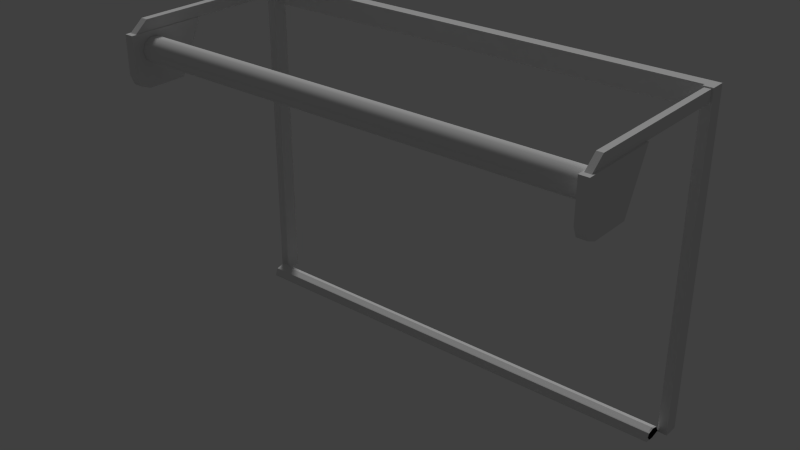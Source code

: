 # Source: roller_shutters.blend  (saved by Blender 2.74.0; exported with 4.5.12 LTS)
import bpy
from mathutils import Matrix  # noqa: F401  (used for matrix-valued properties, if any)

bpy.ops.wm.read_factory_settings(use_empty=True)
scene = bpy.context.scene
scene.name = 'Scene'

# ---- collections
col_collection_1 = bpy.data.collections.new('Collection 1'); scene.collection.children.link(col_collection_1)

# ---- materials (node trees are filled in below, after node groups)
mat_building_02_door = bpy.data.materials.new('building_02_Door')
mat_building_02_door.alpha_threshold = 0.0
mat_building_02_door.use_transparent_shadow = False
mat_building_02_door.roughness = 0.5
mat_building_02_door.line_color = (0.0, 0.0, 0.0, 1.0)

# ---- material node trees

# ---- world
world_world = bpy.data.worlds.new('World'); scene.world = world_world
world_world.color = (0.05088, 0.05088, 0.05088)
world_world.use_sun_shadow = False
world_world.sun_shadow_jitter_overblur = 0.0
world_world.cycles.sampling_method = 'MANUAL'
world_world.cycles.sample_map_resolution = 256

# ---- lights
light_hemi = bpy.data.lights.new('Hemi', 'SUN')
light_hemi.transmission_factor = 0.0
light_hemi.angle = 0.1993
light_hemi.energy = 1.0
light_hemi.shadow_buffer_clip_start = 0.5
light_hemi.shadow_soft_size = 0.1
light_hemi.shadow_cascade_max_distance = 1000.0
light_hemi.cycles.use_multiple_importance_sampling = False

# ---- meshes
me_cube_061 = bpy.data.meshes.new('Cube.061')
me_cube_061.from_pydata([(-1.9, 0.07178, -1.449e-08), (1.9, 0.07178, -1.449e-08), (-1.835, -1.401, 2.48), (1.84, -1.401, 2.48), (-1.9, 0.07178, 2.575), (1.9, 0.07178, 2.575), (1.827, 0.07178, 0.0), (1.887, -1.401, 2.48), (1.827, -0.04492, 2.575), (1.827, -0.04492, 7.246e-09), (-1.827, -0.04492, 2.575), (-1.827, 0.07178, 2.409), (-1.827, 0.07178, 0.0), (-1.9, -0.04492, -1.449e-08), (1.9, -0.04492, -1.449e-08), (1.9, -0.04492, 2.575), (1.827, -0.001255, 2.409), (-1.827, -0.001255, 2.409), (-1.827, -0.04492, 0.0), (-1.892, -1.401, 2.48), (-1.835, -0.04492, 2.48), (1.84, -0.04492, 2.48), (1.827, 0.07178, 2.409), (1.887, -0.04492, 2.48), (-1.827, -0.01821, 2.575), (1.827, -0.01821, 2.575), (-1.892, -0.04492, 2.48), (-1.892, -0.04492, 2.567), (1.887, -0.04492, 2.567), (-1.9, -0.04492, 2.575), (-1.9, -1.409, 2.098), (-1.9, -1.015, 2.065), (-1.9, -1.441, 2.175), (-1.827, -1.441, 2.48), (-1.9, -1.331, 2.065), (-1.9, -0.8185, 2.48), (-1.9, -1.441, 2.48), (-1.827, -1.409, 2.098), (-1.827, -1.015, 2.065), (-1.827, -1.331, 2.065), (-1.827, -0.8185, 2.48), (-1.827, -1.441, 2.175), (-1.826, -1.159, 2.344), (-1.826, -1.178, 2.402), (-1.826, -1.228, 2.438), (-1.826, -1.289, 2.438), (-1.826, -1.339, 2.402), (-1.826, -1.358, 2.344), (-1.826, -1.339, 2.285), (-1.826, -1.289, 2.249), (-1.826, -1.228, 2.249), (-1.826, -1.178, 2.285), (1.83, -1.159, 2.344), (1.83, -1.178, 2.402), (1.83, -1.228, 2.438), (1.83, -1.289, 2.438), (1.83, -1.339, 2.402), (1.83, -1.358, 2.344), (1.83, -1.339, 2.285), (1.83, -1.289, 2.249), (1.83, -1.228, 2.249), (1.83, -1.178, 2.285), (-1.827, -0.8185, 2.48), (-1.827, -1.015, 2.065), (-1.9, -1.441, 2.48), (-1.827, -1.441, 2.175), (-1.827, -1.331, 2.065), (-1.827, -1.409, 2.098), (-1.9, -1.331, 2.065), (-1.9, -1.441, 2.175), (-1.9, -1.409, 2.098), (-1.9, -0.8185, 2.48), (-1.827, -1.441, 2.48), (-1.9, -1.015, 2.065), (-1.835, -0.04492, 2.567), (1.84, -0.04492, 2.567), (-1.892, -1.294, 2.567), (1.887, -1.294, 2.567), (1.84, -1.294, 2.567), (-1.835, -1.294, 2.567), (1.827, -1.015, 2.065), (1.827, -1.441, 2.48), (1.827, -0.8185, 2.48), (1.9, -1.015, 2.065), (1.9, -1.441, 2.48), (1.827, -0.8185, 2.48), (1.9, -0.8185, 2.48), (1.827, -1.441, 2.48), (1.827, -1.015, 2.065), (1.827, -1.331, 2.065), (1.827, -1.441, 2.175), (1.827, -1.409, 2.098), (1.9, -0.8185, 2.48), (1.9, -1.441, 2.48), (1.9, -1.015, 2.065), (1.9, -1.441, 2.175), (1.9, -1.331, 2.065), (1.9, -1.409, 2.098), (1.9, -1.441, 2.175), (1.9, -1.331, 2.065), (1.9, -1.409, 2.098), (1.827, -1.331, 2.065), (1.827, -1.441, 2.175), (1.827, -1.409, 2.098)], [], [(18, 12, 11, 17), (4, 11, 12, 0), (1, 5, 15, 14), (0, 12, 18, 13), (4, 24, 25, 5), (3, 78, 75, 21), (75, 78, 77, 28), (33, 38, 40), (37, 30, 34, 39), (41, 32, 30, 37), (36, 35, 31), (62, 63, 73, 71), (42, 52, 61, 51), (51, 61, 60, 50), (50, 60, 59, 49), (49, 59, 58, 48), (48, 58, 57, 47), (47, 57, 56, 46), (46, 56, 55, 45), (45, 55, 54, 44), (44, 54, 53, 43), (43, 53, 52, 42), (72, 62, 71, 64), (72, 64, 32, 41), (34, 73, 63, 39), (2, 79, 76, 19), (7, 77, 78, 3), (23, 28, 77, 7), (19, 76, 27, 26), (20, 74, 79, 2), (26, 20, 2, 19), (21, 23, 7, 3), (27, 76, 79, 74), (11, 22, 16, 17), (5, 22, 11, 4), (1, 6, 22, 5), (17, 16, 25, 24), (5, 25, 15), (17, 24, 10), (8, 25, 16), (33, 66, 38), (33, 65, 66), (87, 102, 98, 84), (103, 100, 98, 102), (93, 95, 96), (69, 36, 68), (36, 31, 68), (70, 69, 68), (94, 93, 96), (95, 97, 96), (65, 67, 66), (92, 93, 94), (13, 29, 4, 0), (9, 8, 16), (14, 9, 6, 1), (18, 17, 10), (13, 18, 10, 29), (15, 8, 9, 14), (6, 9, 16, 22), (4, 29, 24), (29, 10, 24), (25, 8, 15), (101, 99, 100, 103), (80, 81, 85), (82, 86, 83, 88), (87, 84, 86, 82), (99, 101, 88, 83), (80, 89, 81), (81, 89, 90), (89, 91, 90)])
me_cube_061.polygons.foreach_set('use_smooth', [0, 0, 0, 0, 0, 0, 0, 0, 1, 1, 0, 1, 1, 1, 1, 1, 1, 1, 1, 1, 1, 1, 1, 1, 1, 0, 0, 0, 0, 0, 0, 0, 0, 0, 0, 0, 0, 0, 0, 0, 0, 0, 1, 1, 0, 0, 0, 0, 0, 0, 0, 0, 0, 0, 0, 0, 0, 0, 0, 0, 0, 0, 1, 0, 1, 1, 1, 0, 0, 0])
_k = set([(0, 4), (0, 13), (1, 5), (1, 14), (2, 19), (3, 7), (4, 5), (6, 9), (6, 22), (8, 9), (10, 18), (11, 12), (11, 22), (12, 18), (20, 26), (21, 23), (27, 74), (28, 75), (32, 41), (34, 39), (62, 71), (63, 73), (64, 72), (76, 79), (77, 78), (82, 86), (83, 88), (84, 87), (98, 102), (99, 101)])
me_cube_061.attributes.new('sharp_edge', 'BOOLEAN', 'EDGE').data.foreach_set('value', [ (min(e.vertices), max(e.vertices)) in _k for e in me_cube_061.edges])
_uv = me_cube_061.uv_layers.new(name='UVMap')
_uv.uv.foreach_set('vector', [0.9854, 0.9814, 0.9854, 0.9867, 0.9359, 0.9867, 0.9359, 0.984, 0.9359, 0.9867, 0.9359, 0.9867, 0.9854, 0.9867, 0.9854, 0.9867, 0.8129, 0.9867, 0.8623, 0.9867, 0.8623, 0.9814, 0.8129, 0.9814, 0.9854, 0.9867, 0.9854, 0.9867, 0.9854, 0.9814, 0.9854, 0.9814, 0.9114, 0.9867, 0.9114, 0.984, 0.8868, 0.984, 0.8868, 0.9867, 0.8868, 0.9814, 0.8868, 0.9814, 0.8868, 0.9814, 0.8868, 0.9814, 0.8868, 0.9814, 0.8868, 0.9814, 0.8623, 0.9814, 0.8623, 0.9814, 0.0, 0.0, 0.0, 0.0, 0.0, 0.0, 0.0, 0.0, 0.0, 0.0, 0.0, 0.0, 0.0, 0.0, 0.0, 0.0, 0.0, 0.0, 0.0, 0.0, 0.0, 0.0, 0.0, 0.0, 0.0, 0.0, 0.0, 0.0, 0.0, 0.0, 0.0, 0.0, 0.0, 0.0, 0.0, 0.0, 0.0, 0.0, 0.0, 0.0, 0.0, 0.0, 0.0, 0.0, 0.0, 0.0, 0.0, 0.0, 0.0, 0.0, 0.0, 0.0, 0.0, 0.0, 0.0, 0.0, 0.0, 0.0, 0.0, 0.0, 0.0, 0.0, 0.0, 0.0, 0.0, 0.0, 0.0, 0.0, 0.0, 0.0, 0.0, 0.0, 0.0, 0.0, 0.0, 0.0, 0.0, 0.0, 0.0, 0.0, 0.0, 0.0, 0.0, 0.0, 0.0, 0.0, 0.0, 0.0, 0.0, 0.0, 0.0, 0.0, 0.0, 0.0, 0.0, 0.0, 0.0, 0.0, 0.0, 0.0, 0.0, 0.0, 0.0, 0.0, 0.0, 0.0, 0.0, 0.0, 0.0, 0.0, 0.0, 0.0, 0.0, 0.0, 0.0, 0.0, 0.0, 0.0, 0.0, 0.0, 0.0, 0.0, 0.0, 0.0, 0.0, 0.0, 0.0, 0.0, 0.0, 0.0, 0.0, 0.0, 0.0, 0.0, 0.0, 0.0, 0.0, 0.0, 0.0, 0.0, 0.9114, 0.9814, 0.9114, 0.9814, 0.9359, 0.9814, 0.9359, 0.9814, 0.8623, 0.9814, 0.8623, 0.9814, 0.8868, 0.9814, 0.8868, 0.9814, 0.8623, 0.9814, 0.8623, 0.9814, 0.8623, 0.9814, 0.8623, 0.9814, 0.9359, 0.9814, 0.9359, 0.9814, 0.9359, 0.9814, 0.9359, 0.9814, 0.9114, 0.9814, 0.9114, 0.9814, 0.9114, 0.9814, 0.9114, 0.9814, 0.9359, 0.9814, 0.9114, 0.9814, 0.9114, 0.9814, 0.9359, 0.9814, 0.8868, 0.9814, 0.8623, 0.9814, 0.8623, 0.9814, 0.8868, 0.9814, 0.9359, 0.9814, 0.9359, 0.9814, 0.9114, 0.9814, 0.9114, 0.9814, 0.9114, 0.9867, 0.8868, 0.9867, 0.8868, 0.984, 0.9114, 0.984, 0.8868, 0.9867, 0.8868, 0.9867, 0.9114, 0.9867, 0.9114, 0.9867, 0.8129, 0.9867, 0.8129, 0.9867, 0.8623, 0.9867, 0.8623, 0.9867, 0.8868, 0.984, 0.0, 0.0, 0.9114, 0.984, 0.0, 0.0, 0.8868, 0.9867, 0.8868, 0.984, 0.8623, 0.9814, 0.4434, 0.492, 0.9114, 0.9814, 0.9114, 0.984, 0.8868, 0.9814, 0.8868, 0.984, 0.8868, 0.9814, 0.0, 0.0, 0.0, 0.0, 0.0, 0.0, 0.0, 0.0, 0.0, 0.0, 0.0, 0.0, 0.0, 0.0, 0.0, 0.0, 0.0, 0.0, 0.0, 0.0, 0.0, 0.0, 0.0, 0.0, 0.0, 0.0, 0.0, 0.0, 0.0, 0.0, 0.0, 0.0, 0.0, 0.0, 0.0, 0.0, 0.0, 0.0, 0.0, 0.0, 0.0, 0.0, 0.0, 0.0, 0.0, 0.0, 0.0, 0.0, 0.0, 0.0, 0.0, 0.0, 0.0, 0.0, 0.0, 0.0, 0.0, 0.0, 0.0, 0.0, 0.0, 0.0, 0.0, 0.0, 0.0, 0.0, 0.0, 0.0, 0.0, 0.0, 0.0, 0.0, 0.0, 0.0, 0.0, 0.0, 0.9854, 0.9814, 0.9359, 0.9814, 0.9359, 0.9867, 0.9854, 0.9867, 0.8129, 0.9814, 0.8623, 0.9814, 0.8623, 0.984, 0.8129, 0.9814, 0.8129, 0.9814, 0.8129, 0.9867, 0.8129, 0.9867, 0.9854, 0.9814, 0.9359, 0.984, 0.9359, 0.9814, 0.9854, 0.9814, 0.9854, 0.9814, 0.9359, 0.9814, 0.9359, 0.9814, 0.8623, 0.9814, 0.8623, 0.9814, 0.8129, 0.9814, 0.8129, 0.9814, 0.8129, 0.9867, 0.8129, 0.9814, 0.8623, 0.984, 0.8623, 0.9867, 0.9359, 0.9867, 0.9359, 0.9814, 0.9114, 0.984, 0.9359, 0.9814, 0.9114, 0.9814, 0.9114, 0.984, 0.8868, 0.984, 0.8868, 0.9814, 0.8623, 0.9814, 0.0, 0.0, 0.0, 0.0, 0.0, 0.0, 0.0, 0.0, 0.0, 0.0, 0.0, 0.0, 0.0, 0.0, 0.0, 0.0, 0.0, 0.0, 0.0, 0.0, 0.0, 0.0, 0.0, 0.0, 0.0, 0.0, 0.0, 0.0, 0.0, 0.0, 0.0, 0.0, 0.0, 0.0, 0.0, 0.0, 0.0, 0.0, 0.0, 0.0, 0.0, 0.0, 0.0, 0.0, 0.0, 0.0, 0.0, 0.0, 0.0, 0.0, 0.0, 0.0, 0.0, 0.0, 0.0, 0.0])
_uv.active_render = True
_uv = me_cube_061.uv_layers.new(name='UVMap_Detail')
_uv.uv.foreach_set('vector', [0.8108, 0.6975, 0.8113, 0.7319, 0.1016, 0.7428, 0.1013, 0.7213, 0.05138, 0.6533, 0.09989, 0.631, 0.8096, 0.6201, 0.8099, 0.6416, 0.81, 0.5974, 0.02899, 0.6094, 0.02846, 0.5737, 0.8044, 0.5672, 0.8099, 0.6416, 0.8314, 0.6413, 0.832, 0.6756, 0.8104, 0.676, -0.001028, 0.4408, 0.01818, 0.4172, 0.9793, 0.4172, 0.9985, 0.4408, 0.981, 0.896, 0.9563, 0.8656, 0.9553, 0.5114, 0.9799, 0.5113, 0.9553, 0.5114, 0.9563, 0.8656, 0.9432, 0.8656, 0.9422, 0.5115, 0.8265, 0.91, 0.7087, 0.7897, 0.826, 0.7335, 0.4102, 0.9309, 0.4101, 0.9017, 0.4438, 0.9016, 0.4439, 0.9308, 0.3765, 0.931, 0.3764, 0.9018, 0.4101, 0.9017, 0.4102, 0.9309, 0.009076, 0.8857, 0.008585, 0.7093, 0.1263, 0.7648, 0.5037, 0.9314, 0.6874, 0.9309, 0.6875, 0.9601, 0.5038, 0.9606, -0.001027, 0.2272, 0.9606, 0.2272, 0.9606, 0.2434, -0.001028, 0.2434, -0.001028, 0.2434, 0.9606, 0.2434, 0.9606, 0.2596, -0.001028, 0.2596, -0.001028, 0.2596, 0.9606, 0.2596, 0.9606, 0.2758, -0.001028, 0.2758, -0.001028, 0.2758, 0.9606, 0.2758, 0.9606, 0.292, -0.001028, 0.292, -0.001028, 0.292, 0.9606, 0.292, 0.9606, 0.3081, -0.001028, 0.3081, -0.001028, 0.3081, 0.9606, 0.3081, 0.9606, 0.3243, -0.001028, 0.3243, -0.001028, 0.3243, 0.9606, 0.3243, 0.9606, 0.3405, -0.001028, 0.3405, -0.001028, 0.3405, 0.9606, 0.3405, 0.9606, 0.3567, -0.001028, 0.3567, -0.001028, 0.3567, 0.9606, 0.3567, 0.9606, 0.3729, -0.001028, 0.3729, -0.001027, 0.2111, 0.9606, 0.2111, 0.9606, 0.2272, -0.001027, 0.2272, 0.2546, 0.9321, 0.5037, 0.9314, 0.5038, 0.9606, 0.2547, 0.9613, 0.2546, 0.9314, 0.2545, 0.9021, 0.3764, 0.9018, 0.3765, 0.931, 0.4438, 0.9016, 0.57, 0.9012, 0.5701, 0.9305, 0.4439, 0.9308, 0.8526, 0.8943, 0.8771, 0.8637, 0.8899, 0.874, 0.8654, 0.9045, 0.9708, 0.9042, 0.9461, 0.8738, 0.9563, 0.8656, 0.981, 0.896, 0.9176, 0.5115, 0.9422, 0.5115, 0.9432, 0.8656, 0.9187, 0.8962, 0.9182, 0.8941, 0.8935, 0.8637, 0.8925, 0.5095, 0.9171, 0.5094, 0.8515, 0.5096, 0.8761, 0.5096, 0.8771, 0.8637, 0.8526, 0.8943, 0.8352, 0.5097, 0.8515, 0.5096, 0.8526, 0.8943, 0.8362, 0.8943, 0.9799, 0.5113, 0.993, 0.5113, 0.994, 0.8959, 0.981, 0.896, 0.8925, 0.5095, 0.8935, 0.8637, 0.8771, 0.8637, 0.8761, 0.5096, 0.01818, 0.4844, 0.9793, 0.4844, 0.9793, 0.5036, 0.01818, 0.5036, 0.9985, 0.4408, 0.9793, 0.4844, 0.01818, 0.4844, -0.001028, 0.4408, 0.81, 0.5974, 0.8103, 0.6195, 0.07961, 0.6308, 0.02899, 0.6094, 0.01818, 0.3733, 0.9793, 0.3733, 0.9793, 0.4172, 0.01818, 0.4172, 0.02899, 0.6094, 0.005867, 0.5824, 0.02846, 0.5737, 0.1013, 0.7213, 0.05237, 0.7171, 0.05225, 0.7092, 0.0285, 0.5515, 0.02851, 0.5434, 0.07897, 0.5383, 0.8265, 0.91, 0.7089, 0.8791, 0.7087, 0.7897, 0.8265, 0.91, 0.7402, 0.9102, 0.7089, 0.8791, 0.4384, 0.9616, 0.5602, 0.9612, 0.5603, 0.9905, 0.4385, 0.9908, 0.594, 0.9611, 0.594, 0.9904, 0.5603, 0.9905, 0.5602, 0.9612, 0.703, 0.9207, 0.6167, 0.9209, 0.5854, 0.8898, 0.09538, 0.8855, 0.009076, 0.8857, 0.1265, 0.8542, 0.009076, 0.8857, 0.1263, 0.7648, 0.1265, 0.8542, 0.1174, 0.8763, 0.09538, 0.8855, 0.1265, 0.8542, 0.5851, 0.8004, 0.703, 0.9207, 0.5854, 0.8898, 0.6167, 0.9209, 0.5946, 0.9119, 0.5854, 0.8898, 0.7402, 0.9102, 0.7181, 0.9011, 0.7089, 0.8791, 0.7025, 0.7443, 0.703, 0.9207, 0.5851, 0.8004, 0.8104, 0.676, 0.05192, 0.6877, 0.05138, 0.6533, 0.8099, 0.6416, 0.8122, 0.5529, 0.0285, 0.5515, 0.07897, 0.5383, 0.8044, 0.5672, 0.8122, 0.5529, 0.8306, 0.5858, 0.81, 0.5974, 0.8108, 0.6975, 0.1013, 0.7213, 0.05225, 0.7092, 0.8104, 0.676, 0.8108, 0.6975, 0.05225, 0.7092, 0.05192, 0.6877, 0.02846, 0.5737, 0.0285, 0.5515, 0.8122, 0.5529, 0.8044, 0.5672, 0.8122, 0.5174, 0.8122, 0.5529, 0.07897, 0.5383, 0.07901, 0.5161, 0.05138, 0.6533, 0.05192, 0.6877, 0.03027, 0.6802, 0.05192, 0.6877, 0.03039, 0.688, 0.03027, 0.6802, 0.005867, 0.5824, 0.005318, 0.5741, 0.02846, 0.5737, 0.6277, 0.961, 0.6278, 0.9903, 0.594, 0.9904, 0.594, 0.9611, 0.2589, 0.8694, 0.138, 0.7522, 0.3145, 0.7517, 0.254, 0.9913, 0.2539, 0.9621, 0.4376, 0.9616, 0.4377, 0.9908, 0.00491, 0.992, 0.004828, 0.9628, 0.2539, 0.9621, 0.254, 0.9913, 0.6278, 0.9903, 0.6277, 0.961, 0.7539, 0.9607, 0.754, 0.9899, 0.2589, 0.8694, 0.1696, 0.8696, 0.138, 0.7522, 0.138, 0.7522, 0.1696, 0.8696, 0.1383, 0.8385, 0.1696, 0.8696, 0.1475, 0.8605, 0.1383, 0.8385])
me_cube_061.materials.append(mat_building_02_door)
me_cube_061.use_remesh_preserve_volume = False
me_cube_061.use_remesh_preserve_attributes = False
me_cube_061.use_mirror_vertex_groups = False
me_cube_061.update()
me_gartentor_part_002 = bpy.data.meshes.new('gartentor part.002')
me_gartentor_part_002.from_pydata([(1.827, 7.592e-05, 0.004883), (-1.827, 7.972e-05, 0.004884), (1.827, -0.05287, -0.02571), (-1.827, -0.05287, -0.02575), (1.827, 0.0007416, -0.155), (-1.827, 0.0007454, -0.155), (1.827, -0.05243, -0.13), (-1.827, -0.05242, -0.13), (1.817, 0.003996, -0.145), (1.817, 0.003417, -0.01022), (-1.817, 0.004, -0.145), (-1.817, 0.00342, -0.01021), (1.817, -0.05575, -0.1233), (1.817, -0.05614, -0.03246), (-1.817, -0.05575, -0.1233), (-1.817, -0.05614, -0.0325), (1.827, 0.01496, -0.07508), (-1.827, 0.01497, -0.07508), (1.827, -0.0672, -0.07785), (-1.827, -0.0672, -0.0779), (1.817, 0.02007, -0.07762), (-1.817, 0.02007, -0.07762), (1.817, -0.07231, -0.07787), (-1.817, -0.0723, -0.07791)], [], [(16, 0, 2, 18), (17, 5, 7, 19), (22, 23, 14, 12), (3, 2, 0, 1), (7, 5, 4, 6), (20, 8, 10, 21), (20, 9, 0, 16), (21, 10, 5, 17), (22, 12, 6, 18), (23, 15, 3, 19), (12, 14, 7, 6), (15, 13, 2, 3), (9, 11, 1, 0), (10, 8, 4, 5), (4, 16, 18, 6), (1, 17, 19, 3), (13, 15, 23, 22), (9, 20, 21, 11), (8, 20, 16, 4), (11, 21, 17, 1), (13, 22, 18, 2), (14, 23, 19, 7)])
_k = set([(0, 16), (1, 17), (2, 18), (3, 19), (4, 16), (5, 17), (6, 18), (7, 19), (8, 20), (9, 20), (10, 21), (11, 21), (12, 22), (13, 22), (14, 23), (15, 23)])
me_gartentor_part_002.attributes.new('sharp_edge', 'BOOLEAN', 'EDGE').data.foreach_set('value', [ (min(e.vertices), max(e.vertices)) in _k for e in me_gartentor_part_002.edges])
_uv = me_gartentor_part_002.uv_layers.new(name='UVMap')
_uv.uv.foreach_set('vector', [0.9838, 0.9814, 0.9854, 0.9814, 0.9854, 0.9814, 0.9838, 0.9814, 0.8144, 0.9814, 0.8159, 0.9814, 0.8159, 0.9814, 0.8144, 0.9814, 0.4925, 0.4907, 0.4082, 0.4907, 0.05391, 0.06446, 0.9205, 0.917, 0.0, 0.0, 0.9854, 0.9814, 0.0, 0.0, 0.8129, 0.9814, 0.0, 0.0, 0.8159, 0.9814, 0.0, 0.0, 0.9823, 0.9814, 0.492, 0.4921, 0.9192, 0.9188, 0.8154, 0.9806, 0.8135, 0.9801, 0.492, 0.4921, 0.06487, 0.06527, 0.0, 0.0, 0.4911, 0.4907, 0.8135, 0.9801, 0.8154, 0.9806, 0.8159, 0.9814, 0.8144, 0.9814, 0.4925, 0.4907, 0.9205, 0.917, 0.9854, 0.9814, 0.4927, 0.4907, 0.4082, 0.4907, 0.7625, 0.917, 0.8159, 0.9814, 0.408, 0.4907, 0.9205, 0.917, 0.05391, 0.06446, 0.0, 0.0, 0.9854, 0.9814, 0.7625, 0.917, 0.06439, 0.06446, 0.0, 0.0, 0.8159, 0.9814, 0.06487, 0.06527, 0.8116, 0.9795, 0.8129, 0.9814, 0.0, 0.0, 0.8154, 0.9806, 0.9192, 0.9188, 0.9823, 0.9814, 0.8159, 0.9814, 0.9823, 0.9814, 0.9838, 0.9814, 0.9838, 0.9814, 0.9823, 0.9814, 0.8129, 0.9814, 0.8144, 0.9814, 0.8144, 0.9814, 0.8129, 0.9814, 0.06439, 0.06446, 0.7625, 0.917, 0.4082, 0.4907, 0.4925, 0.4907, 0.06487, 0.06527, 0.492, 0.4921, 0.8135, 0.9801, 0.8116, 0.9795, 0.9192, 0.9188, 0.492, 0.4921, 0.4911, 0.4907, 0.9823, 0.9814, 0.8116, 0.9795, 0.8135, 0.9801, 0.8144, 0.9814, 0.8129, 0.9814, 0.06439, 0.06446, 0.4925, 0.4907, 0.4927, 0.4907, 0.0, 0.0, 0.05391, 0.06446, 0.4082, 0.4907, 0.408, 0.4907, 0.0, 0.0])
_uv.active_render = True
_uv = me_gartentor_part_002.uv_layers.new(name='UVMap_Detail')
_uv.uv.foreach_set('vector', [0.9974, 0.05945, 0.9974, 0.09707, 0.9833, 0.08278, 0.9833, 0.05824, 0.003315, 0.0592, 0.003321, 0.02157, 0.01734, 0.03345, 0.01734, 0.05798, 0.9806, 0.05824, 0.02013, 0.05798, 0.02013, 0.03662, 0.9806, 0.03687, 0.0175, 0.08285, 0.9832, 0.08314, 0.9832, 0.1119, 0.0175, 0.1116, 0.01748, 0.03309, 0.01749, 0.005442, 0.9832, 0.005661, 0.9832, 0.03332, 0.9675, 0.1516, 0.9675, 0.1834, 0.006106, 0.1829, 0.006107, 0.1511, 0.9675, 0.1516, 0.9675, 0.1199, 0.9703, 0.1127, 0.9702, 0.1504, 0.006107, 0.1511, 0.006106, 0.1829, 0.003385, 0.1877, 0.003348, 0.15, 0.9806, 0.05824, 0.9806, 0.03687, 0.9833, 0.03371, 0.9833, 0.05824, 0.02013, 0.05798, 0.02012, 0.07935, 0.01734, 0.08252, 0.01734, 0.05798, 0.9806, 0.03687, 0.02013, 0.03662, 0.01748, 0.03309, 0.9832, 0.03332, 0.02012, 0.07935, 0.9806, 0.07961, 0.9832, 0.08314, 0.0175, 0.08285, 0.9675, 0.1199, 0.006107, 0.1194, 0.003463, 0.1121, 0.9703, 0.1127, 0.006106, 0.1829, 0.9675, 0.1834, 0.9702, 0.1882, 0.003385, 0.1877, 0.9974, 0.02182, 0.9974, 0.05945, 0.9833, 0.05824, 0.9833, 0.03371, 0.00331, 0.09682, 0.003315, 0.0592, 0.01734, 0.05798, 0.01734, 0.08252, 0.9806, 0.07961, 0.02012, 0.07935, 0.02013, 0.05798, 0.9806, 0.05824, 0.9675, 0.1199, 0.9675, 0.1516, 0.006107, 0.1511, 0.006107, 0.1194, 0.9675, 0.1834, 0.9675, 0.1516, 0.9702, 0.1504, 0.9702, 0.1882, 0.006107, 0.1194, 0.006107, 0.1511, 0.003348, 0.15, 0.00331, 0.1122, 0.9806, 0.07961, 0.9806, 0.05824, 0.9833, 0.05824, 0.9833, 0.08278, 0.02013, 0.03662, 0.02013, 0.05798, 0.01734, 0.05798, 0.01734, 0.03345])
me_gartentor_part_002.materials.append(mat_building_02_door)
me_gartentor_part_002.use_remesh_preserve_volume = False
me_gartentor_part_002.use_remesh_preserve_attributes = False
me_gartentor_part_002.use_mirror_vertex_groups = False
me_gartentor_part_002.update()
arm_armature_001 = bpy.data.armatures.new('Armature.001')  # bones are not reproduced

# ---- objects
ob_hemi = bpy.data.objects.new('Hemi', light_hemi)
ob_empty_033 = bpy.data.objects.new('Empty.033', None)
ob_cube_037 = bpy.data.objects.new('Cube.037', me_cube_061)
ob_armature = bpy.data.objects.new('Armature', arm_armature_001)
ob_gartentor_part_001 = bpy.data.objects.new('gartentor part.001', me_gartentor_part_002)
ob_gartentor_part_002 = bpy.data.objects.new('gartentor part.002', me_gartentor_part_002)
ob_gartentor_part_003 = bpy.data.objects.new('gartentor part.003', me_gartentor_part_002)
ob_gartentor_part_004 = bpy.data.objects.new('gartentor part.004', me_gartentor_part_002)
ob_gartentor_part_005 = bpy.data.objects.new('gartentor part.005', me_gartentor_part_002)
ob_gartentor_part_006 = bpy.data.objects.new('gartentor part.006', me_gartentor_part_002)
ob_gartentor_part_007 = bpy.data.objects.new('gartentor part.007', me_gartentor_part_002)
ob_gartentor_part_008 = bpy.data.objects.new('gartentor part.008', me_gartentor_part_002)
ob_gartentor_part_009 = bpy.data.objects.new('gartentor part.009', me_gartentor_part_002)
ob_gartentor_part_010 = bpy.data.objects.new('gartentor part.010', me_gartentor_part_002)
ob_gartentor_part_011 = bpy.data.objects.new('gartentor part.011', me_gartentor_part_002)
ob_gartentor_part_012 = bpy.data.objects.new('gartentor part.012', me_gartentor_part_002)
ob_gartentor_part_013 = bpy.data.objects.new('gartentor part.013', me_gartentor_part_002)
ob_gartentor_part_014 = bpy.data.objects.new('gartentor part.014', me_gartentor_part_002)
ob_gartentor_part_015 = bpy.data.objects.new('gartentor part.015', me_gartentor_part_002)
ob_gartentor_part = bpy.data.objects.new('gartentor part', me_gartentor_part_002)

# ---- transforms, parenting, visibility, modifiers, constraints
ob_hemi.location = (-7.048, 5.827, 4.342)
ob_hemi.rotation_euler = (-0.3341, -0.6801, -0.3675)
ob_hemi.lineart.crease_threshold = 0.0
ob_empty_033.location = (0.0, 0.0, 0.0)
ob_empty_033.empty_image_offset = (0.0, 0.0)
ob_empty_033.lineart.crease_threshold = 0.0
ob_cube_037.parent = ob_empty_033
ob_cube_037.location = (5.96e-08, 0.0, 7.451e-09)
ob_cube_037.lock_rotations_4d = False
ob_cube_037.empty_display_type = 'ARROWS'
ob_cube_037.lineart.crease_threshold = 0.0
_m = ob_cube_037.modifiers.new('Triangulate', 'TRIANGULATE')
_m.quad_method = 'BEAUTY'
_m = ob_cube_037.modifiers.new('EdgeSplit', 'EDGE_SPLIT')
_m.split_angle = 0.7854
ob_armature.parent = ob_cube_037
ob_armature.location = (7.153e-07, -0.04703, 0.005449)
ob_armature.lineart.crease_threshold = 0.0
ob_gartentor_part_001.parent = ob_armature
ob_gartentor_part_001.matrix_parent_inverse = Matrix(((1.0, -4.308e-07, -4.289e-07, -1.523e-06), (4.294e-07, 0.00124, 1.0, -0.3359), (-4.303e-07, -1.0, 0.00124, -0.06518), (0.0, 0.0, 0.0, 1.0)))
ob_gartentor_part_001.location = (1.639e-06, -0.06476, 0.336)
ob_gartentor_part_001.lock_rotations_4d = False
ob_gartentor_part_001.empty_display_type = 'ARROWS'
ob_gartentor_part_001.lineart.crease_threshold = 0.0
_m = ob_gartentor_part_001.modifiers.new('Triangulate', 'TRIANGULATE')
_m.quad_method = 'BEAUTY'
_m = ob_gartentor_part_001.modifiers.new('EdgeSplit', 'EDGE_SPLIT')
_m.split_angle = 0.7854
ob_gartentor_part_002.parent = ob_armature
ob_gartentor_part_002.matrix_parent_inverse = Matrix(((1.0, -4.291e-07, -4.306e-07, -1.454e-06), (4.294e-07, -0.002755, 1.0, -0.4953), (-4.303e-07, -1.0, -0.002755, -0.06339), (0.0, 0.0, 0.0, 1.0)))
ob_gartentor_part_002.location = (1.639e-06, -0.06476, 0.4951)
ob_gartentor_part_002.lock_rotations_4d = False
ob_gartentor_part_002.empty_display_type = 'ARROWS'
ob_gartentor_part_002.lineart.crease_threshold = 0.0
_m = ob_gartentor_part_002.modifiers.new('Triangulate', 'TRIANGULATE')
_m.quad_method = 'BEAUTY'
_m = ob_gartentor_part_002.modifiers.new('EdgeSplit', 'EDGE_SPLIT')
_m.split_angle = 0.7854
ob_gartentor_part_003.parent = ob_armature
ob_gartentor_part_003.matrix_parent_inverse = Matrix(((1.0, -4.311e-07, -4.286e-07, -1.395e-06), (4.294e-07, 0.001978, 1.0, -0.6377), (-4.303e-07, -1.0, 0.001978, -0.06886), (0.0, 0.0, 0.0, 1.0)))
ob_gartentor_part_003.location = (1.639e-06, -0.0676, 0.6378)
ob_gartentor_part_003.lock_rotations_4d = False
ob_gartentor_part_003.empty_display_type = 'ARROWS'
ob_gartentor_part_003.lineart.crease_threshold = 0.0
_m = ob_gartentor_part_003.modifiers.new('Triangulate', 'TRIANGULATE')
_m.quad_method = 'BEAUTY'
_m = ob_gartentor_part_003.modifiers.new('EdgeSplit', 'EDGE_SPLIT')
_m.split_angle = 0.7854
ob_gartentor_part_004.parent = ob_armature
ob_gartentor_part_004.matrix_parent_inverse = Matrix(((1.0, -4.25e-07, -4.346e-07, -1.329e-06), (4.294e-07, -0.0121, 0.9999, -0.7821), (-4.303e-07, -0.9999, -0.0121, -0.06027), (0.0, 0.0, 0.0, 1.0)))
ob_gartentor_part_004.location = (1.639e-06, -0.06973, 0.7813)
ob_gartentor_part_004.lock_rotations_4d = False
ob_gartentor_part_004.empty_display_type = 'ARROWS'
ob_gartentor_part_004.lineart.crease_threshold = 0.0
_m = ob_gartentor_part_004.modifiers.new('Triangulate', 'TRIANGULATE')
_m.quad_method = 'BEAUTY'
_m = ob_gartentor_part_004.modifiers.new('EdgeSplit', 'EDGE_SPLIT')
_m.split_angle = 0.7854
ob_gartentor_part_005.parent = ob_armature
ob_gartentor_part_005.matrix_parent_inverse = Matrix(((1.0, -4.339e-07, -4.257e-07, -1.273e-06), (4.294e-07, 0.008587, 1.0, -0.9305), (-4.303e-07, -1.0, 0.008587, -0.07772), (0.0, 0.0, 0.0, 1.0)))
ob_gartentor_part_005.location = (1.639e-06, -0.06973, 0.9311)
ob_gartentor_part_005.lock_rotations_4d = False
ob_gartentor_part_005.empty_display_type = 'ARROWS'
ob_gartentor_part_005.lineart.crease_threshold = 0.0
_m = ob_gartentor_part_005.modifiers.new('Triangulate', 'TRIANGULATE')
_m.quad_method = 'BEAUTY'
_m = ob_gartentor_part_005.modifiers.new('EdgeSplit', 'EDGE_SPLIT')
_m.split_angle = 0.7854
ob_gartentor_part_006.parent = ob_armature
ob_gartentor_part_006.matrix_parent_inverse = Matrix(((1.0, -4.324e-07, -4.273e-07, -1.202e-06), (4.294e-07, 0.004885, 1.0, -1.091), (-4.303e-07, -1.0, 0.004885, -0.07293), (0.0, 0.0, 0.0, 1.0)))
ob_gartentor_part_006.location = (1.639e-06, -0.0676, 1.091)
ob_gartentor_part_006.lock_rotations_4d = False
ob_gartentor_part_006.empty_display_type = 'ARROWS'
ob_gartentor_part_006.lineart.crease_threshold = 0.0
_m = ob_gartentor_part_006.modifiers.new('Triangulate', 'TRIANGULATE')
_m.quad_method = 'BEAUTY'
_m = ob_gartentor_part_006.modifiers.new('EdgeSplit', 'EDGE_SPLIT')
_m.split_angle = 0.7854
ob_gartentor_part_007.parent = ob_armature
ob_gartentor_part_007.matrix_parent_inverse = Matrix(((1.0, -4.278e-07, -4.319e-07, -1.127e-06), (4.294e-07, -0.00572, 1.0, -1.251), (-4.303e-07, -1.0, -0.00572, -0.0576), (0.0, 0.0, 0.0, 1.0)))
ob_gartentor_part_007.location = (1.639e-06, -0.06476, 1.251)
ob_gartentor_part_007.lock_rotations_4d = False
ob_gartentor_part_007.empty_display_type = 'ARROWS'
ob_gartentor_part_007.lineart.crease_threshold = 0.0
_m = ob_gartentor_part_007.modifiers.new('Triangulate', 'TRIANGULATE')
_m.quad_method = 'BEAUTY'
_m = ob_gartentor_part_007.modifiers.new('EdgeSplit', 'EDGE_SPLIT')
_m.split_angle = 0.7854
ob_gartentor_part_008.parent = ob_armature
ob_gartentor_part_008.matrix_parent_inverse = Matrix(((1.0, -4.323e-07, -4.273e-07, -1.067e-06), (4.294e-07, 0.004835, 1.0, -1.404), (-4.303e-07, -1.0, 0.004835, -0.07155), (0.0, 0.0, 0.0, 1.0)))
ob_gartentor_part_008.location = (1.639e-06, -0.06476, 1.405)
ob_gartentor_part_008.lock_rotations_4d = False
ob_gartentor_part_008.empty_display_type = 'ARROWS'
ob_gartentor_part_008.lineart.crease_threshold = 0.0
_m = ob_gartentor_part_008.modifiers.new('Triangulate', 'TRIANGULATE')
_m.quad_method = 'BEAUTY'
_m = ob_gartentor_part_008.modifiers.new('EdgeSplit', 'EDGE_SPLIT')
_m.split_angle = 0.7854
ob_gartentor_part_009.parent = ob_armature
ob_gartentor_part_009.matrix_parent_inverse = Matrix(((1.0, -4.286e-07, -4.311e-07, -9.906e-07), (4.294e-07, -0.003867, 1.0, -1.566), (-4.303e-07, -1.0, -0.003867, -0.05586), (0.0, 0.0, 0.0, 1.0)))
ob_gartentor_part_009.location = (1.639e-06, -0.06192, 1.566)
ob_gartentor_part_009.lock_rotations_4d = False
ob_gartentor_part_009.empty_display_type = 'ARROWS'
ob_gartentor_part_009.lineart.crease_threshold = 0.0
_m = ob_gartentor_part_009.modifiers.new('Triangulate', 'TRIANGULATE')
_m.quad_method = 'BEAUTY'
_m = ob_gartentor_part_009.modifiers.new('EdgeSplit', 'EDGE_SPLIT')
_m.split_angle = 0.7854
ob_gartentor_part_010.parent = ob_armature
ob_gartentor_part_010.matrix_parent_inverse = Matrix(((1.0, -4.302e-07, -4.295e-07, -9.264e-07), (4.294e-07, -0.0001816, 1.0, -1.721), (-4.303e-07, -1.0, -0.0001816, -0.06161), (0.0, 0.0, 0.0, 1.0)))
ob_gartentor_part_010.location = (1.639e-06, -0.06192, 1.721)
ob_gartentor_part_010.lock_rotations_4d = False
ob_gartentor_part_010.empty_display_type = 'ARROWS'
ob_gartentor_part_010.lineart.crease_threshold = 0.0
_m = ob_gartentor_part_010.modifiers.new('Triangulate', 'TRIANGULATE')
_m.quad_method = 'BEAUTY'
_m = ob_gartentor_part_010.modifiers.new('EdgeSplit', 'EDGE_SPLIT')
_m.split_angle = 0.7854
ob_gartentor_part_011.parent = ob_armature
ob_gartentor_part_011.matrix_parent_inverse = Matrix(((1.0, -4.289e-07, -4.308e-07, -8.557e-07), (4.294e-07, -0.003113, 1.0, -1.88), (-4.303e-07, -1.0, -0.003113, -0.05465), (0.0, 0.0, 0.0, 1.0)))
ob_gartentor_part_011.location = (1.64e-06, -0.0605, 1.88)
ob_gartentor_part_011.lock_rotations_4d = False
ob_gartentor_part_011.empty_display_type = 'ARROWS'
ob_gartentor_part_011.lineart.crease_threshold = 0.0
_m = ob_gartentor_part_011.modifiers.new('Triangulate', 'TRIANGULATE')
_m.quad_method = 'BEAUTY'
_m = ob_gartentor_part_011.modifiers.new('EdgeSplit', 'EDGE_SPLIT')
_m.split_angle = 0.7854
ob_gartentor_part_012.parent = ob_armature
ob_gartentor_part_012.matrix_parent_inverse = Matrix(((1.0, -4.315e-07, -4.282e-07, -7.95e-07), (4.294e-07, 0.002801, 1.0, -2.033), (-4.303e-07, -1.0, 0.002801, -0.06619), (0.0, 0.0, 0.0, 1.0)))
ob_gartentor_part_012.location = (1.64e-06, -0.0605, 2.033)
ob_gartentor_part_012.lock_rotations_4d = False
ob_gartentor_part_012.empty_display_type = 'ARROWS'
ob_gartentor_part_012.lineart.crease_threshold = 0.0
_m = ob_gartentor_part_012.modifiers.new('Triangulate', 'TRIANGULATE')
_m.quad_method = 'BEAUTY'
_m = ob_gartentor_part_012.modifiers.new('EdgeSplit', 'EDGE_SPLIT')
_m.split_angle = 0.7854
ob_gartentor_part_013.parent = ob_armature
ob_gartentor_part_013.matrix_parent_inverse = Matrix(((1.0, -4.307e-07, -4.29e-07, -7.24e-07), (4.294e-07, 0.001096, 1.0, -2.194), (-4.303e-07, -1.0, 0.001096, -0.06219), (0.0, 0.0, 0.0, 1.0)))
ob_gartentor_part_013.location = (1.64e-06, -0.05979, 2.194)
ob_gartentor_part_013.lock_rotations_4d = False
ob_gartentor_part_013.empty_display_type = 'ARROWS'
ob_gartentor_part_013.lineart.crease_threshold = 0.0
_m = ob_gartentor_part_013.modifiers.new('Triangulate', 'TRIANGULATE')
_m.quad_method = 'BEAUTY'
_m = ob_gartentor_part_013.modifiers.new('EdgeSplit', 'EDGE_SPLIT')
_m.split_angle = 0.7854
ob_gartentor_part_014.parent = ob_armature
ob_gartentor_part_014.matrix_parent_inverse = Matrix(((1.0, -4.387e-07, -4.208e-07, -6.716e-07), (4.294e-07, 0.01993, 0.9998, -2.361), (-4.303e-07, -0.9998, 0.01993, -0.1069), (0.0, 0.0, 0.0, 1.0)))
ob_gartentor_part_014.location = (1.64e-06, -0.05979, 2.363)
ob_gartentor_part_014.lock_rotations_4d = False
ob_gartentor_part_014.empty_display_type = 'ARROWS'
ob_gartentor_part_014.lineart.crease_threshold = 0.0
_m = ob_gartentor_part_014.modifiers.new('Triangulate', 'TRIANGULATE')
_m.quad_method = 'BEAUTY'
_m = ob_gartentor_part_014.modifiers.new('EdgeSplit', 'EDGE_SPLIT')
_m.split_angle = 0.7854
ob_gartentor_part_015.parent = ob_armature
ob_gartentor_part_015.matrix_parent_inverse = Matrix(((1.0, -4.083e-07, -4.503e-07, -5.271e-07), (4.294e-07, -0.04984, 0.9988, -2.521), (-4.303e-07, -0.9988, -0.04984, 0.0688), (0.0, 0.0, 0.0, 1.0)))
ob_gartentor_part_015.location = (1.64e-06, -0.05695, 2.522)
ob_gartentor_part_015.rotation_euler = (0.04196, 2.375e-15, 9.444e-16)
ob_gartentor_part_015.lock_rotations_4d = False
ob_gartentor_part_015.empty_display_type = 'ARROWS'
ob_gartentor_part_015.lineart.crease_threshold = 0.0
_m = ob_gartentor_part_015.modifiers.new('Triangulate', 'TRIANGULATE')
_m.quad_method = 'BEAUTY'
_m = ob_gartentor_part_015.modifiers.new('EdgeSplit', 'EDGE_SPLIT')
_m.split_angle = 0.7854
ob_gartentor_part.parent = ob_armature
ob_gartentor_part.matrix_parent_inverse = Matrix(((1.0, -4.275e-07, -4.322e-07, -1.576e-06), (4.294e-07, -0.006379, 1.0, -0.1629), (-4.303e-07, -1.0, -0.006379, -0.01614), (0.0, 0.0, 0.0, 1.0)))
ob_gartentor_part.location = (1.639e-06, -0.01718, 0.1627)
ob_gartentor_part.lock_rotations_4d = False
ob_gartentor_part.empty_display_type = 'ARROWS'
ob_gartentor_part.lineart.crease_threshold = 0.0
_m = ob_gartentor_part.modifiers.new('Triangulate', 'TRIANGULATE')
_m.quad_method = 'BEAUTY'
_m = ob_gartentor_part.modifiers.new('EdgeSplit', 'EDGE_SPLIT')
_m.split_angle = 0.7854

# ---- collection membership
col_collection_1.objects.link(ob_hemi)
col_collection_1.objects.link(ob_empty_033)
col_collection_1.objects.link(ob_cube_037)
col_collection_1.objects.link(ob_armature)
col_collection_1.objects.link(ob_gartentor_part_001)
col_collection_1.objects.link(ob_gartentor_part_002)
col_collection_1.objects.link(ob_gartentor_part_003)
col_collection_1.objects.link(ob_gartentor_part_004)
col_collection_1.objects.link(ob_gartentor_part_005)
col_collection_1.objects.link(ob_gartentor_part_006)
col_collection_1.objects.link(ob_gartentor_part_007)
col_collection_1.objects.link(ob_gartentor_part_008)
col_collection_1.objects.link(ob_gartentor_part_009)
col_collection_1.objects.link(ob_gartentor_part_010)
col_collection_1.objects.link(ob_gartentor_part_011)
col_collection_1.objects.link(ob_gartentor_part_012)
col_collection_1.objects.link(ob_gartentor_part_013)
col_collection_1.objects.link(ob_gartentor_part_014)
col_collection_1.objects.link(ob_gartentor_part_015)
col_collection_1.objects.link(ob_gartentor_part)

# ---- scene / render settings (as saved in the file)
scene.frame_start = 1; scene.frame_end = 250; scene.frame_set(0)
scene.render.engine = 'BLENDER_EEVEE_NEXT'
scene.render.resolution_percentage = 50
scene.render.dither_intensity = 0.0
scene.cycles.use_denoising = False
scene.cycles.samples = 10
scene.cycles.sampling_pattern = 'TABULATED_SOBOL'
scene.cycles.light_sampling_threshold = 0.0
scene.cycles.use_adaptive_sampling = False
scene.cycles.use_light_tree = False
scene.cycles.blur_glossy = 0.0
scene.cycles.pixel_filter_type = 'GAUSSIAN'
scene.cycles.sample_clamp_indirect = 0.0
scene.view_settings.view_transform = 'Standard'
bpy.context.view_layer.update()

# ---- added for rendering (the .blend has no active camera): camera
cam_auto = bpy.data.cameras.new('AutoCamera')
cam_auto.lens = 50.0
cam_auto.sensor_width = 36.0
cam_auto.clip_end = 1000.0
ob_auto_camera = bpy.data.objects.new('AutoCamera', cam_auto)
scene.collection.objects.link(ob_auto_camera)
ob_auto_camera.location = (4.47143, -6.05021, 4.86442)
ob_auto_camera.rotation_euler = (1.09748, -7.21219e-08, 0.694738)
scene.camera = ob_auto_camera
bpy.context.view_layer.update()
